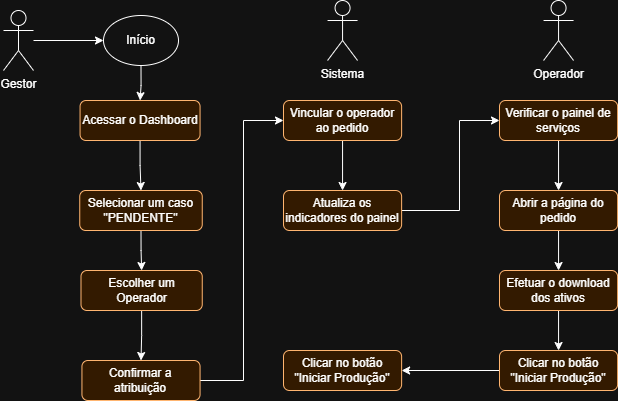

The diagram above was exported from draw.io. Its source (the exported page's mxGraphModel, read from the mxfile embedded in the PNG):
<mxGraphModel dx="1271" dy="671" grid="1" gridSize="10" guides="1" tooltips="1" connect="1" arrows="1" fold="1" page="1" pageScale="1" pageWidth="827" pageHeight="1169" math="0" shadow="0">
  <root>
    <mxCell id="0" />
    <mxCell id="1" parent="0" />
    <mxCell id="zcLHTVC35pNosIXgOyPP-6" edge="1" parent="1" source="zcLHTVC35pNosIXgOyPP-1" style="edgeStyle=orthogonalEdgeStyle;rounded=0;orthogonalLoop=1;jettySize=auto;html=1;" target="zcLHTVC35pNosIXgOyPP-3" value="">
      <mxGeometry relative="1" as="geometry" />
    </mxCell>
    <mxCell id="zcLHTVC35pNosIXgOyPP-1" parent="1" style="ellipse;whiteSpace=wrap;html=1;" value="Início" vertex="1">
      <mxGeometry height="50" width="75" x="150" y="55" as="geometry" />
    </mxCell>
    <mxCell id="zcLHTVC35pNosIXgOyPP-23" edge="1" parent="1" source="zcLHTVC35pNosIXgOyPP-3" style="edgeStyle=orthogonalEdgeStyle;rounded=0;orthogonalLoop=1;jettySize=auto;html=1;exitX=0.5;exitY=1;exitDx=0;exitDy=0;entryX=0.5;entryY=0;entryDx=0;entryDy=0;" target="zcLHTVC35pNosIXgOyPP-7">
      <mxGeometry relative="1" as="geometry" />
    </mxCell>
    <mxCell id="zcLHTVC35pNosIXgOyPP-3" parent="1" style="rounded=1;whiteSpace=wrap;html=1;fillColor=light-dark(#000000,#331A00);strokeColor=light-dark(#000000,#FFB570);" value="&lt;br&gt;Acessar o Dashboard&lt;div&gt;&lt;br&gt;&lt;/div&gt;" vertex="1">
      <mxGeometry height="40" width="120" x="126.56" y="140" as="geometry" />
    </mxCell>
    <mxCell id="zcLHTVC35pNosIXgOyPP-5" edge="1" parent="1" source="zcLHTVC35pNosIXgOyPP-4" style="edgeStyle=orthogonalEdgeStyle;rounded=0;orthogonalLoop=1;jettySize=auto;html=1;" target="zcLHTVC35pNosIXgOyPP-1" value="">
      <mxGeometry relative="1" as="geometry" />
    </mxCell>
    <mxCell id="zcLHTVC35pNosIXgOyPP-4" parent="1" style="shape=umlActor;verticalLabelPosition=bottom;verticalAlign=top;html=1;outlineConnect=0;" value="Gestor" vertex="1">
      <mxGeometry height="60" width="30" x="50" y="50" as="geometry" />
    </mxCell>
    <mxCell id="zcLHTVC35pNosIXgOyPP-24" edge="1" parent="1" source="zcLHTVC35pNosIXgOyPP-7" style="edgeStyle=orthogonalEdgeStyle;rounded=0;orthogonalLoop=1;jettySize=auto;html=1;exitX=0.5;exitY=1;exitDx=0;exitDy=0;entryX=0.5;entryY=0;entryDx=0;entryDy=0;" target="zcLHTVC35pNosIXgOyPP-10">
      <mxGeometry relative="1" as="geometry" />
    </mxCell>
    <mxCell id="zcLHTVC35pNosIXgOyPP-7" parent="1" style="rounded=1;whiteSpace=wrap;html=1;fillColor=light-dark(#000000,#331A00);strokeColor=light-dark(#000000,#FFB570);" value="&lt;div&gt;Selecionar um caso &quot;PENDENTE&quot;&lt;/div&gt;" vertex="1">
      <mxGeometry height="40" width="122.5" x="126.25" y="230" as="geometry" />
    </mxCell>
    <mxCell id="zcLHTVC35pNosIXgOyPP-25" edge="1" parent="1" source="zcLHTVC35pNosIXgOyPP-10" style="edgeStyle=orthogonalEdgeStyle;rounded=0;orthogonalLoop=1;jettySize=auto;html=1;exitX=0.5;exitY=1;exitDx=0;exitDy=0;entryX=0.5;entryY=0;entryDx=0;entryDy=0;" target="zcLHTVC35pNosIXgOyPP-12">
      <mxGeometry relative="1" as="geometry" />
    </mxCell>
    <mxCell id="zcLHTVC35pNosIXgOyPP-10" parent="1" style="rounded=1;whiteSpace=wrap;html=1;fillColor=light-dark(#000000,#331A00);strokeColor=light-dark(#000000,#FFB570);" value="&lt;div&gt;Escolher um Operador&lt;/div&gt;" vertex="1">
      <mxGeometry height="40" width="121.25" x="127.5" y="310" as="geometry" />
    </mxCell>
    <mxCell id="zcLHTVC35pNosIXgOyPP-15" edge="1" parent="1" source="zcLHTVC35pNosIXgOyPP-12" style="edgeStyle=orthogonalEdgeStyle;rounded=0;orthogonalLoop=1;jettySize=auto;html=1;" target="zcLHTVC35pNosIXgOyPP-14" value="">
      <mxGeometry relative="1" as="geometry">
        <Array as="points">
          <mxPoint x="290" y="420" />
          <mxPoint x="290" y="160" />
        </Array>
      </mxGeometry>
    </mxCell>
    <mxCell id="zcLHTVC35pNosIXgOyPP-12" parent="1" style="rounded=1;whiteSpace=wrap;html=1;fillColor=light-dark(#000000,#331A00);strokeColor=light-dark(#000000,#FFB570);" value="&lt;span style=&quot;text-align: left;&quot;&gt;Confirmar a atribuição&lt;/span&gt;" vertex="1">
      <mxGeometry height="40" width="118.12" x="128.44" y="400" as="geometry" />
    </mxCell>
    <mxCell id="zcLHTVC35pNosIXgOyPP-13" parent="1" style="shape=umlActor;verticalLabelPosition=bottom;verticalAlign=top;html=1;outlineConnect=0;" value="Sistema" vertex="1">
      <mxGeometry height="60" width="30" x="374.05999999999995" y="40" as="geometry" />
    </mxCell>
    <mxCell id="zcLHTVC35pNosIXgOyPP-18" edge="1" parent="1" source="zcLHTVC35pNosIXgOyPP-14" style="edgeStyle=orthogonalEdgeStyle;rounded=0;orthogonalLoop=1;jettySize=auto;html=1;" target="zcLHTVC35pNosIXgOyPP-17" value="">
      <mxGeometry relative="1" as="geometry" />
    </mxCell>
    <mxCell id="zcLHTVC35pNosIXgOyPP-14" parent="1" style="rounded=1;whiteSpace=wrap;html=1;fillColor=light-dark(#000000,#331A00);strokeColor=light-dark(#000000,#FFB570);" value="Vincular o operador ao pedido" vertex="1">
      <mxGeometry height="40" width="118.12" x="330" y="140" as="geometry" />
    </mxCell>
    <mxCell id="zcLHTVC35pNosIXgOyPP-21" edge="1" parent="1" source="zcLHTVC35pNosIXgOyPP-17" style="edgeStyle=orthogonalEdgeStyle;rounded=0;orthogonalLoop=1;jettySize=auto;html=1;" target="zcLHTVC35pNosIXgOyPP-20" value="">
      <mxGeometry relative="1" as="geometry">
        <Array as="points">
          <mxPoint x="506" y="250" />
          <mxPoint x="506" y="160" />
        </Array>
      </mxGeometry>
    </mxCell>
    <mxCell id="zcLHTVC35pNosIXgOyPP-17" parent="1" style="rounded=1;whiteSpace=wrap;html=1;fillColor=light-dark(#000000,#331A00);strokeColor=light-dark(#000000,#FFB570);" value="Atualiza os indicadores do painel" vertex="1">
      <mxGeometry height="40" width="118.12" x="329.99999999999994" y="230" as="geometry" />
    </mxCell>
    <mxCell id="zcLHTVC35pNosIXgOyPP-19" parent="1" style="shape=umlActor;verticalLabelPosition=bottom;verticalAlign=top;html=1;outlineConnect=0;" value="Operador" vertex="1">
      <mxGeometry height="60" width="30" x="590.06" y="40" as="geometry" />
    </mxCell>
    <mxCell id="zcLHTVC35pNosIXgOyPP-27" edge="1" parent="1" source="zcLHTVC35pNosIXgOyPP-20" style="edgeStyle=orthogonalEdgeStyle;rounded=0;orthogonalLoop=1;jettySize=auto;html=1;" target="zcLHTVC35pNosIXgOyPP-26" value="">
      <mxGeometry relative="1" as="geometry" />
    </mxCell>
    <mxCell id="zcLHTVC35pNosIXgOyPP-20" parent="1" style="rounded=1;whiteSpace=wrap;html=1;fillColor=light-dark(#000000,#331A00);strokeColor=light-dark(#000000,#FFB570);" value="Verificar o painel de serviços" vertex="1">
      <mxGeometry height="40" width="118.12" x="545.9999999999998" y="140" as="geometry" />
    </mxCell>
    <mxCell id="zcLHTVC35pNosIXgOyPP-29" edge="1" parent="1" source="zcLHTVC35pNosIXgOyPP-26" style="edgeStyle=orthogonalEdgeStyle;rounded=0;orthogonalLoop=1;jettySize=auto;html=1;" target="zcLHTVC35pNosIXgOyPP-28" value="">
      <mxGeometry relative="1" as="geometry" />
    </mxCell>
    <mxCell id="zcLHTVC35pNosIXgOyPP-26" parent="1" style="rounded=1;whiteSpace=wrap;html=1;fillColor=light-dark(#000000,#331A00);strokeColor=light-dark(#000000,#FFB570);" value="Abrir a página do pedido" vertex="1">
      <mxGeometry height="40" width="118.12" x="545.9999999999998" y="230" as="geometry" />
    </mxCell>
    <mxCell id="zcLHTVC35pNosIXgOyPP-31" edge="1" parent="1" source="zcLHTVC35pNosIXgOyPP-28" style="edgeStyle=orthogonalEdgeStyle;rounded=0;orthogonalLoop=1;jettySize=auto;html=1;" target="zcLHTVC35pNosIXgOyPP-30" value="">
      <mxGeometry relative="1" as="geometry" />
    </mxCell>
    <mxCell id="zcLHTVC35pNosIXgOyPP-28" parent="1" style="rounded=1;whiteSpace=wrap;html=1;fillColor=light-dark(#000000,#331A00);strokeColor=light-dark(#000000,#FFB570);" value="Efetuar o download dos ativos" vertex="1">
      <mxGeometry height="40" width="118.12" x="545.9999999999998" y="310" as="geometry" />
    </mxCell>
    <mxCell id="zcLHTVC35pNosIXgOyPP-33" edge="1" parent="1" source="zcLHTVC35pNosIXgOyPP-30" style="edgeStyle=orthogonalEdgeStyle;rounded=0;orthogonalLoop=1;jettySize=auto;html=1;" target="zcLHTVC35pNosIXgOyPP-32" value="">
      <mxGeometry relative="1" as="geometry" />
    </mxCell>
    <mxCell id="zcLHTVC35pNosIXgOyPP-30" parent="1" style="rounded=1;whiteSpace=wrap;html=1;fillColor=light-dark(#000000,#331A00);strokeColor=light-dark(#000000,#FFB570);" value="Clicar no botão &quot;Iniciar Produção&quot;" vertex="1">
      <mxGeometry height="40" width="118.12" x="545.9999999999998" y="390" as="geometry" />
    </mxCell>
    <mxCell id="zcLHTVC35pNosIXgOyPP-32" parent="1" style="rounded=1;whiteSpace=wrap;html=1;fillColor=light-dark(#000000,#331A00);strokeColor=light-dark(#000000,#FFB570);" value="Clicar no botão &quot;Iniciar Produção&quot;" vertex="1">
      <mxGeometry height="40" width="118.12" x="329.99999999999983" y="390" as="geometry" />
    </mxCell>
  </root>
</mxGraphModel>